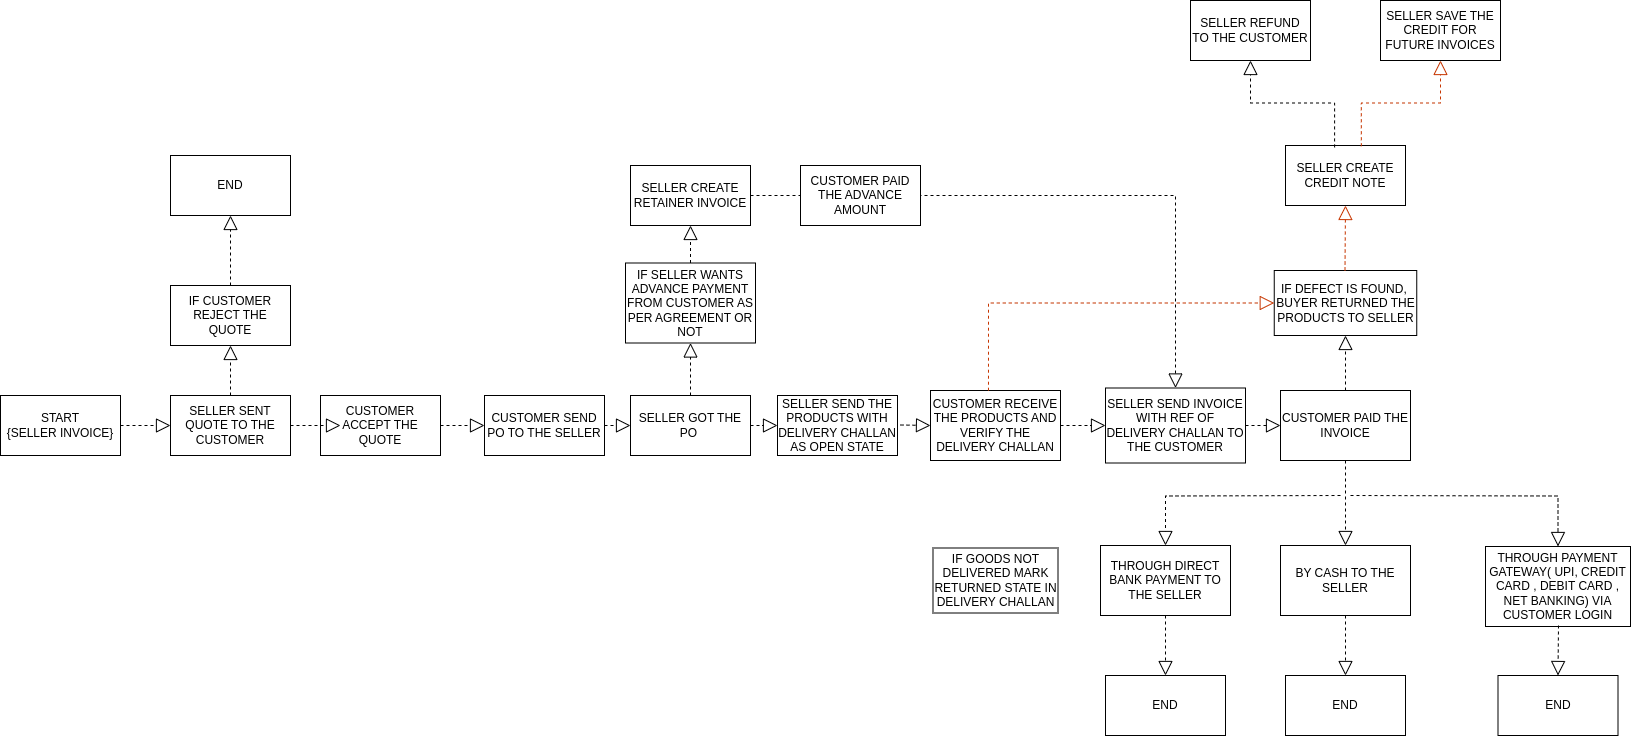

The diagram above was exported from draw.io. Its source (the exported page's mxGraphModel, read from the mxfile embedded in the PNG):
<mxGraphModel dx="1777" dy="466" grid="1" gridSize="10" guides="1" tooltips="1" connect="1" arrows="1" fold="1" page="1" pageScale="1" pageWidth="827" pageHeight="1169" math="0" shadow="0">
  <root>
    <mxCell id="0" />
    <mxCell id="1" parent="0" />
    <mxCell id="i-K_kkFGZXWsVHPXmtRj-19" value="SELLER SENT QUOTE TO THE CUSTOMER" style="rounded=0;whiteSpace=wrap;html=1;" parent="1" vertex="1">
      <mxGeometry x="100" y="980" width="120" height="60" as="geometry" />
    </mxCell>
    <mxCell id="i-K_kkFGZXWsVHPXmtRj-20" value="CUSTOMER ACCEPT THE QUOTE" style="rounded=0;whiteSpace=wrap;html=1;" parent="1" vertex="1">
      <mxGeometry x="250" y="980" width="120" height="60" as="geometry" />
    </mxCell>
    <mxCell id="i-K_kkFGZXWsVHPXmtRj-21" value="CUSTOMER SEND PO TO THE SELLER" style="rounded=0;whiteSpace=wrap;html=1;" parent="1" vertex="1">
      <mxGeometry x="414" y="980" width="120" height="60" as="geometry" />
    </mxCell>
    <mxCell id="i-K_kkFGZXWsVHPXmtRj-22" value="SELLER GOT THE PO&amp;nbsp;" style="rounded=0;whiteSpace=wrap;html=1;" parent="1" vertex="1">
      <mxGeometry x="560" y="980" width="120" height="60" as="geometry" />
    </mxCell>
    <mxCell id="i-K_kkFGZXWsVHPXmtRj-23" value="IF SELLER WANTS ADVANCE PAYMENT FROM CUSTOMER AS PER AGREEMENT OR NOT" style="rounded=0;whiteSpace=wrap;html=1;" parent="1" vertex="1">
      <mxGeometry x="555" y="847.5" width="130" height="80" as="geometry" />
    </mxCell>
    <mxCell id="i-K_kkFGZXWsVHPXmtRj-24" value="SELLER SEND THE PRODUCTS WITH DELIVERY CHALLAN AS OPEN STATE" style="rounded=0;whiteSpace=wrap;html=1;" parent="1" vertex="1">
      <mxGeometry x="707" y="980" width="120" height="60" as="geometry" />
    </mxCell>
    <mxCell id="i-K_kkFGZXWsVHPXmtRj-25" value="CUSTOMER RECEIVE THE PRODUCTS AND VERIFY THE DELIVERY CHALLAN" style="rounded=0;whiteSpace=wrap;html=1;" parent="1" vertex="1">
      <mxGeometry x="860" y="975" width="130" height="70" as="geometry" />
    </mxCell>
    <mxCell id="i-K_kkFGZXWsVHPXmtRj-26" value="SELLER SEND INVOICE WITH REF OF DELIVERY CHALLAN TO THE CUSTOMER" style="rounded=0;whiteSpace=wrap;html=1;" parent="1" vertex="1">
      <mxGeometry x="1035" y="972.5" width="140" height="75" as="geometry" />
    </mxCell>
    <mxCell id="i-K_kkFGZXWsVHPXmtRj-27" value="CUSTOMER PAID THE INVOICE" style="rounded=0;whiteSpace=wrap;html=1;" parent="1" vertex="1">
      <mxGeometry x="1210" y="975" width="130" height="70" as="geometry" />
    </mxCell>
    <mxCell id="i-K_kkFGZXWsVHPXmtRj-29" value="IF DEFECT IS FOUND,&amp;nbsp; BUYER RETURNED THE PRODUCTS TO SELLER" style="rounded=0;whiteSpace=wrap;html=1;" parent="1" vertex="1">
      <mxGeometry x="1203.75" y="855" width="142.5" height="65" as="geometry" />
    </mxCell>
    <mxCell id="i-K_kkFGZXWsVHPXmtRj-31" value="SELLER CREATE CREDIT NOTE" style="rounded=0;whiteSpace=wrap;html=1;" parent="1" vertex="1">
      <mxGeometry x="1215" y="730" width="120" height="60" as="geometry" />
    </mxCell>
    <mxCell id="i-K_kkFGZXWsVHPXmtRj-32" value="SELLER REFUND TO THE CUSTOMER" style="rounded=0;whiteSpace=wrap;html=1;" parent="1" vertex="1">
      <mxGeometry x="1120" y="585" width="120" height="60" as="geometry" />
    </mxCell>
    <mxCell id="i-K_kkFGZXWsVHPXmtRj-33" value="SELLER SAVE THE CREDIT FOR FUTURE INVOICES" style="rounded=0;whiteSpace=wrap;html=1;" parent="1" vertex="1">
      <mxGeometry x="1310" y="585" width="120" height="60" as="geometry" />
    </mxCell>
    <mxCell id="i-K_kkFGZXWsVHPXmtRj-36" value="START&lt;br&gt;{SELLER INVOICE}" style="rounded=0;whiteSpace=wrap;html=1;" parent="1" vertex="1">
      <mxGeometry x="-70" y="980" width="120" height="60" as="geometry" />
    </mxCell>
    <mxCell id="i-K_kkFGZXWsVHPXmtRj-37" value="SELLER CREATE RETAINER INVOICE" style="rounded=0;whiteSpace=wrap;html=1;" parent="1" vertex="1">
      <mxGeometry x="560" y="750" width="120" height="60" as="geometry" />
    </mxCell>
    <mxCell id="i-K_kkFGZXWsVHPXmtRj-38" value="" style="endArrow=block;dashed=1;endFill=0;endSize=12;html=1;rounded=0;entryX=0;entryY=0.5;entryDx=0;entryDy=0;exitX=1;exitY=0.5;exitDx=0;exitDy=0;" parent="1" source="i-K_kkFGZXWsVHPXmtRj-36" target="i-K_kkFGZXWsVHPXmtRj-19" edge="1">
      <mxGeometry width="160" relative="1" as="geometry">
        <mxPoint x="130" y="1009.5" as="sourcePoint" />
        <mxPoint x="210" y="1010" as="targetPoint" />
      </mxGeometry>
    </mxCell>
    <mxCell id="i-K_kkFGZXWsVHPXmtRj-39" value="" style="endArrow=block;dashed=1;endFill=0;endSize=12;html=1;rounded=0;exitX=1;exitY=0.5;exitDx=0;exitDy=0;" parent="1" source="i-K_kkFGZXWsVHPXmtRj-19" edge="1">
      <mxGeometry width="160" relative="1" as="geometry">
        <mxPoint x="270" y="1009.5" as="sourcePoint" />
        <mxPoint x="270" y="1010" as="targetPoint" />
      </mxGeometry>
    </mxCell>
    <mxCell id="i-K_kkFGZXWsVHPXmtRj-41" value="" style="endArrow=block;dashed=1;endFill=0;endSize=12;html=1;rounded=0;exitX=1;exitY=0.5;exitDx=0;exitDy=0;entryX=0;entryY=0.5;entryDx=0;entryDy=0;" parent="1" source="i-K_kkFGZXWsVHPXmtRj-20" target="i-K_kkFGZXWsVHPXmtRj-21" edge="1">
      <mxGeometry width="160" relative="1" as="geometry">
        <mxPoint x="404" y="1009.5" as="sourcePoint" />
        <mxPoint x="410" y="1010" as="targetPoint" />
      </mxGeometry>
    </mxCell>
    <mxCell id="i-K_kkFGZXWsVHPXmtRj-42" value="" style="endArrow=block;dashed=1;endFill=0;endSize=12;html=1;rounded=0;entryX=0;entryY=0.5;entryDx=0;entryDy=0;exitX=1;exitY=0.5;exitDx=0;exitDy=0;" parent="1" source="i-K_kkFGZXWsVHPXmtRj-21" edge="1">
      <mxGeometry width="160" relative="1" as="geometry">
        <mxPoint x="540" y="1009.5" as="sourcePoint" />
        <mxPoint x="560" y="1010" as="targetPoint" />
      </mxGeometry>
    </mxCell>
    <mxCell id="i-K_kkFGZXWsVHPXmtRj-43" value="" style="endArrow=block;dashed=1;endFill=0;endSize=12;html=1;rounded=0;entryX=0.5;entryY=1;entryDx=0;entryDy=0;exitX=0.5;exitY=0;exitDx=0;exitDy=0;" parent="1" source="i-K_kkFGZXWsVHPXmtRj-22" target="i-K_kkFGZXWsVHPXmtRj-23" edge="1">
      <mxGeometry width="160" relative="1" as="geometry">
        <mxPoint x="620" y="960" as="sourcePoint" />
        <mxPoint x="640" y="960.5" as="targetPoint" />
      </mxGeometry>
    </mxCell>
    <mxCell id="i-K_kkFGZXWsVHPXmtRj-44" value="" style="endArrow=block;dashed=1;endFill=0;endSize=12;html=1;rounded=0;entryX=0.5;entryY=1;entryDx=0;entryDy=0;exitX=0.5;exitY=0;exitDx=0;exitDy=0;" parent="1" target="i-K_kkFGZXWsVHPXmtRj-37" edge="1" source="i-K_kkFGZXWsVHPXmtRj-23">
      <mxGeometry width="160" relative="1" as="geometry">
        <mxPoint x="620" y="870" as="sourcePoint" />
        <mxPoint x="620.5" y="855" as="targetPoint" />
      </mxGeometry>
    </mxCell>
    <mxCell id="i-K_kkFGZXWsVHPXmtRj-45" value="" style="endArrow=block;dashed=1;endFill=0;endSize=12;html=1;rounded=0;entryX=0.5;entryY=0;entryDx=0;entryDy=0;exitX=1;exitY=0.5;exitDx=0;exitDy=0;edgeStyle=orthogonalEdgeStyle;" parent="1" source="i-K_kkFGZXWsVHPXmtRj-37" target="i-K_kkFGZXWsVHPXmtRj-26" edge="1">
      <mxGeometry width="160" relative="1" as="geometry">
        <mxPoint x="766.5" y="894" as="sourcePoint" />
        <mxPoint x="767.5" y="855" as="targetPoint" />
      </mxGeometry>
    </mxCell>
    <mxCell id="i-K_kkFGZXWsVHPXmtRj-49" value="" style="endArrow=block;dashed=1;endFill=0;endSize=12;html=1;rounded=0;entryX=0;entryY=0.5;entryDx=0;entryDy=0;exitX=1;exitY=0.5;exitDx=0;exitDy=0;" parent="1" source="i-K_kkFGZXWsVHPXmtRj-22" edge="1">
      <mxGeometry width="160" relative="1" as="geometry">
        <mxPoint x="687" y="1009.5" as="sourcePoint" />
        <mxPoint x="707" y="1010" as="targetPoint" />
      </mxGeometry>
    </mxCell>
    <mxCell id="i-K_kkFGZXWsVHPXmtRj-51" value="" style="endArrow=block;dashed=1;endFill=0;endSize=12;html=1;rounded=0;entryX=0;entryY=0.5;entryDx=0;entryDy=0;" parent="1" target="i-K_kkFGZXWsVHPXmtRj-25" edge="1">
      <mxGeometry width="160" relative="1" as="geometry">
        <mxPoint x="830" y="1009.5" as="sourcePoint" />
        <mxPoint x="850" y="1010" as="targetPoint" />
      </mxGeometry>
    </mxCell>
    <mxCell id="i-K_kkFGZXWsVHPXmtRj-52" value="" style="endArrow=block;dashed=1;endFill=0;endSize=12;html=1;rounded=0;entryX=0;entryY=0.5;entryDx=0;entryDy=0;" parent="1" target="i-K_kkFGZXWsVHPXmtRj-26" edge="1">
      <mxGeometry width="160" relative="1" as="geometry">
        <mxPoint x="990" y="1010" as="sourcePoint" />
        <mxPoint x="1000" y="1010" as="targetPoint" />
      </mxGeometry>
    </mxCell>
    <mxCell id="i-K_kkFGZXWsVHPXmtRj-53" value="" style="endArrow=block;dashed=1;endFill=0;endSize=12;html=1;rounded=0;entryX=0;entryY=0.5;entryDx=0;entryDy=0;exitX=1;exitY=0.5;exitDx=0;exitDy=0;" parent="1" source="i-K_kkFGZXWsVHPXmtRj-26" target="i-K_kkFGZXWsVHPXmtRj-27" edge="1">
      <mxGeometry width="160" relative="1" as="geometry">
        <mxPoint x="1130" y="1009.5" as="sourcePoint" />
        <mxPoint x="1150" y="1010" as="targetPoint" />
      </mxGeometry>
    </mxCell>
    <mxCell id="i-K_kkFGZXWsVHPXmtRj-55" value="" style="endArrow=block;dashed=1;endFill=0;endSize=12;html=1;rounded=0;entryX=0.5;entryY=1;entryDx=0;entryDy=0;exitX=0.5;exitY=0;exitDx=0;exitDy=0;edgeStyle=orthogonalEdgeStyle;" parent="1" source="i-K_kkFGZXWsVHPXmtRj-27" target="i-K_kkFGZXWsVHPXmtRj-29" edge="1">
      <mxGeometry width="160" relative="1" as="geometry">
        <mxPoint x="1200" y="975" as="sourcePoint" />
        <mxPoint x="1201" y="936" as="targetPoint" />
      </mxGeometry>
    </mxCell>
    <mxCell id="i-K_kkFGZXWsVHPXmtRj-59" value="" style="endArrow=block;dashed=1;endFill=0;endSize=12;html=1;rounded=0;exitX=0.632;exitY=0.013;exitDx=0;exitDy=0;edgeStyle=orthogonalEdgeStyle;entryX=0.5;entryY=1;entryDx=0;entryDy=0;exitPerimeter=0;fillColor=#fa6800;strokeColor=#C73500;" parent="1" source="i-K_kkFGZXWsVHPXmtRj-31" target="i-K_kkFGZXWsVHPXmtRj-33" edge="1">
      <mxGeometry width="160" relative="1" as="geometry">
        <mxPoint x="1338.5" y="719.5" as="sourcePoint" />
        <mxPoint x="1399.5" y="656.5" as="targetPoint" />
      </mxGeometry>
    </mxCell>
    <mxCell id="i-K_kkFGZXWsVHPXmtRj-60" value="" style="endArrow=block;dashed=1;endFill=0;endSize=12;html=1;rounded=0;exitX=0.409;exitY=0.032;exitDx=0;exitDy=0;edgeStyle=orthogonalEdgeStyle;entryX=0.5;entryY=1;entryDx=0;entryDy=0;exitPerimeter=0;" parent="1" source="i-K_kkFGZXWsVHPXmtRj-31" target="i-K_kkFGZXWsVHPXmtRj-32" edge="1">
      <mxGeometry width="160" relative="1" as="geometry">
        <mxPoint x="1286" y="741" as="sourcePoint" />
        <mxPoint x="1380" y="655" as="targetPoint" />
      </mxGeometry>
    </mxCell>
    <mxCell id="i-K_kkFGZXWsVHPXmtRj-61" value="IF CUSTOMER REJECT THE QUOTE" style="rounded=0;whiteSpace=wrap;html=1;" parent="1" vertex="1">
      <mxGeometry x="100" y="870" width="120" height="60" as="geometry" />
    </mxCell>
    <mxCell id="i-K_kkFGZXWsVHPXmtRj-62" value="" style="endArrow=block;dashed=1;endFill=0;endSize=12;html=1;rounded=0;entryX=0.5;entryY=1;entryDx=0;entryDy=0;exitX=0.5;exitY=0;exitDx=0;exitDy=0;" parent="1" source="i-K_kkFGZXWsVHPXmtRj-19" target="i-K_kkFGZXWsVHPXmtRj-61" edge="1">
      <mxGeometry width="160" relative="1" as="geometry">
        <mxPoint x="209.5" y="979" as="sourcePoint" />
        <mxPoint x="210.5" y="940" as="targetPoint" />
      </mxGeometry>
    </mxCell>
    <mxCell id="i-K_kkFGZXWsVHPXmtRj-63" value="END" style="rounded=0;whiteSpace=wrap;html=1;" parent="1" vertex="1">
      <mxGeometry x="100" y="740" width="120" height="60" as="geometry" />
    </mxCell>
    <mxCell id="i-K_kkFGZXWsVHPXmtRj-65" value="" style="endArrow=block;dashed=1;endFill=0;endSize=12;html=1;rounded=0;entryX=0.5;entryY=1;entryDx=0;entryDy=0;exitX=0.5;exitY=0;exitDx=0;exitDy=0;" parent="1" source="i-K_kkFGZXWsVHPXmtRj-61" target="i-K_kkFGZXWsVHPXmtRj-63" edge="1">
      <mxGeometry width="160" relative="1" as="geometry">
        <mxPoint x="209.5" y="869" as="sourcePoint" />
        <mxPoint x="210" y="820" as="targetPoint" />
      </mxGeometry>
    </mxCell>
    <mxCell id="i-K_kkFGZXWsVHPXmtRj-69" value="" style="endArrow=block;dashed=1;endFill=0;endSize=12;html=1;rounded=0;entryX=0;entryY=0.5;entryDx=0;entryDy=0;edgeStyle=orthogonalEdgeStyle;exitX=0.446;exitY=0.003;exitDx=0;exitDy=0;exitPerimeter=0;fillColor=#fa6800;strokeColor=#C73500;" parent="1" source="i-K_kkFGZXWsVHPXmtRj-25" target="i-K_kkFGZXWsVHPXmtRj-29" edge="1">
      <mxGeometry width="160" relative="1" as="geometry">
        <mxPoint x="910" y="950" as="sourcePoint" />
        <mxPoint x="960" y="854.5" as="targetPoint" />
      </mxGeometry>
    </mxCell>
    <mxCell id="i-K_kkFGZXWsVHPXmtRj-73" value="BY CASH TO THE SELLER" style="rounded=0;whiteSpace=wrap;html=1;" parent="1" vertex="1">
      <mxGeometry x="1210" y="1130" width="130" height="70" as="geometry" />
    </mxCell>
    <mxCell id="i-K_kkFGZXWsVHPXmtRj-74" value="THROUGH PAYMENT GATEWAY( UPI, CREDIT CARD , DEBIT CARD , NET BANKING) VIA CUSTOMER LOGIN" style="rounded=0;whiteSpace=wrap;html=1;" parent="1" vertex="1">
      <mxGeometry x="1415" y="1131" width="145" height="80" as="geometry" />
    </mxCell>
    <mxCell id="i-K_kkFGZXWsVHPXmtRj-75" value="THROUGH DIRECT BANK PAYMENT TO THE SELLER" style="rounded=0;whiteSpace=wrap;html=1;" parent="1" vertex="1">
      <mxGeometry x="1030" y="1130" width="130" height="70" as="geometry" />
    </mxCell>
    <mxCell id="i-K_kkFGZXWsVHPXmtRj-76" value="" style="endArrow=block;dashed=1;endFill=0;endSize=12;html=1;rounded=0;entryX=0.5;entryY=0;entryDx=0;entryDy=0;exitX=0.5;exitY=1;exitDx=0;exitDy=0;" parent="1" source="i-K_kkFGZXWsVHPXmtRj-27" target="i-K_kkFGZXWsVHPXmtRj-73" edge="1">
      <mxGeometry width="160" relative="1" as="geometry">
        <mxPoint x="1320" y="1070" as="sourcePoint" />
        <mxPoint x="1400" y="1070" as="targetPoint" />
      </mxGeometry>
    </mxCell>
    <mxCell id="i-K_kkFGZXWsVHPXmtRj-77" value="" style="endArrow=block;dashed=1;endFill=0;endSize=12;html=1;rounded=0;entryX=0.5;entryY=0;entryDx=0;entryDy=0;edgeStyle=orthogonalEdgeStyle;" parent="1" target="i-K_kkFGZXWsVHPXmtRj-74" edge="1">
      <mxGeometry width="160" relative="1" as="geometry">
        <mxPoint x="1280" y="1080" as="sourcePoint" />
        <mxPoint x="1440" y="1030" as="targetPoint" />
      </mxGeometry>
    </mxCell>
    <mxCell id="i-K_kkFGZXWsVHPXmtRj-79" value="" style="endArrow=block;dashed=1;endFill=0;endSize=12;html=1;rounded=0;entryX=0.5;entryY=0;entryDx=0;entryDy=0;edgeStyle=orthogonalEdgeStyle;" parent="1" target="i-K_kkFGZXWsVHPXmtRj-75" edge="1">
      <mxGeometry width="160" relative="1" as="geometry">
        <mxPoint x="1270" y="1080" as="sourcePoint" />
        <mxPoint x="1170" y="1070" as="targetPoint" />
      </mxGeometry>
    </mxCell>
    <mxCell id="i-K_kkFGZXWsVHPXmtRj-82" value="" style="endArrow=block;dashed=1;endFill=0;endSize=12;html=1;rounded=0;entryX=0.5;entryY=1;entryDx=0;entryDy=0;exitX=0.5;exitY=0;exitDx=0;exitDy=0;edgeStyle=orthogonalEdgeStyle;fillColor=#fa6800;strokeColor=#C73500;" parent="1" target="i-K_kkFGZXWsVHPXmtRj-31" edge="1">
      <mxGeometry width="160" relative="1" as="geometry">
        <mxPoint x="1274.5" y="855" as="sourcePoint" />
        <mxPoint x="1274.5" y="795" as="targetPoint" />
      </mxGeometry>
    </mxCell>
    <mxCell id="RdHxG7GIT9eLN6AAdLvc-3" value="END" style="rounded=0;whiteSpace=wrap;html=1;" parent="1" vertex="1">
      <mxGeometry x="1035" y="1260" width="120" height="60" as="geometry" />
    </mxCell>
    <mxCell id="RdHxG7GIT9eLN6AAdLvc-4" value="" style="endArrow=block;dashed=1;endFill=0;endSize=12;html=1;rounded=0;entryX=0.5;entryY=0;entryDx=0;entryDy=0;exitX=0.5;exitY=1;exitDx=0;exitDy=0;" parent="1" source="i-K_kkFGZXWsVHPXmtRj-75" target="RdHxG7GIT9eLN6AAdLvc-3" edge="1">
      <mxGeometry width="160" relative="1" as="geometry">
        <mxPoint x="960" y="1290" as="sourcePoint" />
        <mxPoint x="940" y="1290" as="targetPoint" />
      </mxGeometry>
    </mxCell>
    <mxCell id="RdHxG7GIT9eLN6AAdLvc-5" value="END" style="rounded=0;whiteSpace=wrap;html=1;" parent="1" vertex="1">
      <mxGeometry x="1215" y="1260" width="120" height="60" as="geometry" />
    </mxCell>
    <mxCell id="RdHxG7GIT9eLN6AAdLvc-6" value="" style="endArrow=block;dashed=1;endFill=0;endSize=12;html=1;rounded=0;entryX=0.5;entryY=0;entryDx=0;entryDy=0;exitX=0.5;exitY=1;exitDx=0;exitDy=0;" parent="1" target="RdHxG7GIT9eLN6AAdLvc-5" edge="1">
      <mxGeometry width="160" relative="1" as="geometry">
        <mxPoint x="1275" y="1200" as="sourcePoint" />
        <mxPoint x="1120" y="1290" as="targetPoint" />
      </mxGeometry>
    </mxCell>
    <mxCell id="RdHxG7GIT9eLN6AAdLvc-7" value="END" style="rounded=0;whiteSpace=wrap;html=1;" parent="1" vertex="1">
      <mxGeometry x="1427.5" y="1260" width="120" height="60" as="geometry" />
    </mxCell>
    <mxCell id="RdHxG7GIT9eLN6AAdLvc-8" value="" style="endArrow=block;dashed=1;endFill=0;endSize=12;html=1;rounded=0;entryX=0.5;entryY=0;entryDx=0;entryDy=0;" parent="1" target="RdHxG7GIT9eLN6AAdLvc-7" edge="1">
      <mxGeometry width="160" relative="1" as="geometry">
        <mxPoint x="1488" y="1210" as="sourcePoint" />
        <mxPoint x="1332.5" y="1290" as="targetPoint" />
      </mxGeometry>
    </mxCell>
    <mxCell id="RdHxG7GIT9eLN6AAdLvc-15" value="IF GOODS NOT DELIVERED MARK RETURNED STATE IN DELIVERY CHALLAN" style="rounded=0;whiteSpace=wrap;html=1;" parent="1" vertex="1">
      <mxGeometry x="862.5" y="1132.5" width="125" height="65" as="geometry" />
    </mxCell>
    <mxCell id="q8a3FBRWgKFvUg-JdqOd-1" value="CUSTOMER PAID THE ADVANCE AMOUNT" style="rounded=0;whiteSpace=wrap;html=1;" vertex="1" parent="1">
      <mxGeometry x="730" y="750" width="120" height="60" as="geometry" />
    </mxCell>
  </root>
</mxGraphModel>